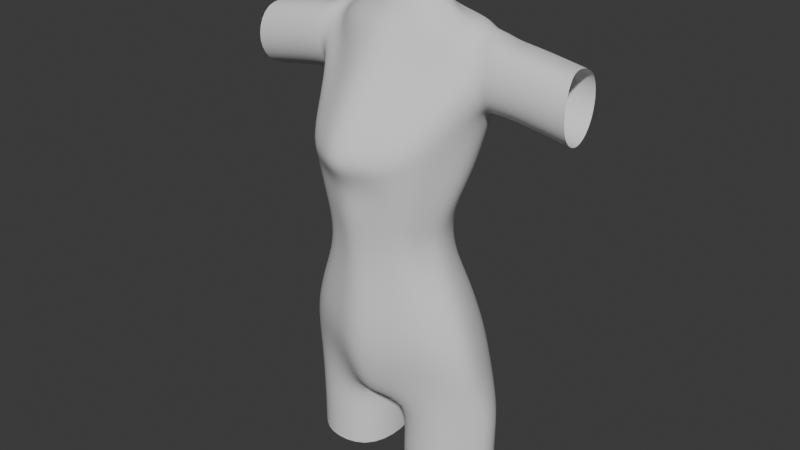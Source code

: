 # Source: Body.blend  (saved by Blender 5.0.118; exported with 4.5.12 LTS)
import bpy
from mathutils import Matrix  # noqa: F401  (used for matrix-valued properties, if any)

bpy.ops.wm.read_factory_settings(use_empty=True)
scene = bpy.context.scene
scene.name = 'Scene'

# ---- collections
col_collection = bpy.data.collections.new('Collection'); scene.collection.children.link(col_collection)

# ---- world
world_world = bpy.data.worlds.new('World'); scene.world = world_world
world_world.use_nodes = True; world_world.node_tree.nodes.clear()
_N = world_world.node_tree.nodes; _L = world_world.node_tree.links
n0 = _N.new('ShaderNodeOutputWorld'); n0.name = 'World Output'; n0.location = (200, 100)
n1 = _N.new('ShaderNodeBackground'); n1.name = 'Background'; n1.location = (-200, 100)
n1.inputs[0].default_value = (0.05088, 0.05088, 0.05088, 1.0)
_L.new(n1.outputs[0], n0.inputs[0])
n0.is_active_output = True
world_world.color = (0.05088, 0.05088, 0.05088)
world_world.sun_shadow_jitter_overblur = 0.0

# ---- meshes
me_circle = bpy.data.meshes.new('Circle')
me_circle.from_pydata([(0.0, 0.1608, 0.0), (0.0, -0.1556, 0.0), (0.1265, -0.1039, 0.0), (0.179, 0.0, 0.0), (0.1265, 0.1091, 0.0), (0.0, 0.1595, 0.08003), (0.0, -0.1597, 0.08003), (0.1147, -0.1124, 0.08003), (0.1622, 0.0, 0.08003), (0.1147, 0.1126, 0.08003), (0.0, 0.1673, 0.1496), (0.0, -0.176, 0.1496), (0.128, -0.1169, 0.1496), (0.181, 0.004612, 0.1502), (0.128, 0.1184, 0.1496), (0.0, 0.1938, 0.2283), (0.0, -0.1793, 0.2283), (0.1389, -0.1316, 0.2286), (0.207, 0.04078, 0.2353), (0.144, 0.1613, 0.2319), (0.0, 0.2143, 0.3188), (0.0, -0.2359, 0.3188), (0.1548, -0.1377, 0.3207), (0.2114, 0.1002, 0.3911), (0.1985, 0.1723, 0.417), (0.0, 0.2341, 0.4119), (0.0, -0.1806, 0.4119), (0.1584, -0.07554, 0.418), (0.1917, 0.2052, 0.4871), (0.0, 0.2388, 0.5007), (0.0, -0.1156, 0.5007), (0.1484, -0.00994, 0.5117), (0.1969, 0.1103, 0.608), (0.195, 0.1795, 0.5604), (0.0, 0.2198, 0.5876), (0.0, -0.05645, 0.5876), (0.1641, 0.005071, 0.5917), (0.1824, 0.1013, 0.6148), (0.1618, 0.1793, 0.5985), (0.0, 0.1933, 0.6294), (0.0, -0.03085, 0.6195), (0.109, -0.001702, 0.6206), (0.1597, 0.08387, 0.6182), (0.04597, 0.1452, 0.6224), (0.0, 0.1684, 0.6844), (0.0, -0.01359, 0.6821), (0.05801, 0.006887, 0.6821), (0.08205, 0.06396, 0.6821), (0.05801, 0.1446, 0.6844), (0.0, 0.1449, 0.7444), (0.0, -0.02855, 0.7444), (0.05801, -0.003644, 0.7444), (0.08205, 0.06396, 0.7444), (0.05801, 0.1212, 0.7444), (0.0, 0.2034, -0.09622), (0.0, -0.1628, -0.09622), (0.1604, -0.09723, -0.09622), (0.2269, -0.0005271, -0.09622), (0.1604, 0.1378, -0.09622), (0.0, 0.2529, -0.2187), (0.0, -0.17, -0.2187), (0.1929, -0.09112, -0.2187), (0.2728, -0.001032, -0.2187), (0.1929, 0.1653, -0.2187), (0.0, 0.288, -0.3394), (0.0, -0.1436, -0.3394), (0.1731, -0.06971, -0.3394), (0.2814, 0.03832, -0.3394), (0.2125, 0.1819, -0.3394), (0.0, 0.2422, -0.4339), (0.0, -0.07881, -0.4339), (0.1968, -0.07151, -0.4339), (0.3145, 0.0569, -0.4339), (0.2118, 0.194, -0.4339), (0.05441, -0.1334, 0.0), (0.04933, -0.1394, 0.08003), (0.05504, -0.1506, 0.1496), (0.05973, -0.1597, 0.2283), (0.06604, -0.1995, 0.3188), (0.06182, -0.1525, 0.412), (0.0682, -0.08307, 0.5014), (0.06767, -0.04093, 0.5878), (0.04674, -0.02166, 0.6195), (0.02495, -0.004783, 0.6821), (0.02495, -0.01784, 0.7444), (0.06898, -0.1346, -0.09622), (0.08294, -0.1361, -0.2187), (0.06162, -0.1063, -0.3394), (0.05819, -0.06283, -0.4339), (0.06327, 0.135, 0.0), (0.05736, 0.1361, 0.08003), (0.06399, 0.1428, 0.1496), (0.06945, 0.1682, 0.2287), (0.08163, 0.1998, 0.3213), (0.08149, 0.214, 0.4178), (0.08318, 0.2136, 0.5041), (0.07868, 0.1908, 0.5881), (0.02298, 0.1692, 0.6259), (0.02901, 0.1565, 0.6844), (0.02901, 0.1331, 0.7444), (0.08021, 0.1706, -0.09622), (0.09644, 0.2091, -0.2187), (0.07649, 0.2349, -0.3394), (0.07322, 0.2027, -0.4339), (0.02866, 0.07425, -0.4339), (0.0, 0.08171, -0.4339), (0.1926, -0.07151, -0.5431), (0.3103, 0.0569, -0.5431), (0.2076, 0.194, -0.5431), (0.05399, -0.06283, -0.5431), (0.06902, 0.2027, -0.5431), (0.02446, 0.07425, -0.5431), (0.1926, -0.07151, -0.6354), (0.3103, 0.0569, -0.6354), (0.2076, 0.194, -0.6354), (0.05399, -0.06283, -0.6354), (0.06902, 0.2027, -0.6354), (0.02446, 0.07425, -0.6354), (0.1527, -0.05194, 0.0), (0.1385, -0.05622, 0.08003), (0.1545, -0.05847, 0.1496), (0.1703, -0.04782, 0.231), (0.2229, 0.03096, 0.4246), (0.2261, 0.005263, 0.498), (0.2193, 0.03814, 0.568), (0.1914, 0.06003, 0.5851), (0.1347, 0.04264, 0.6216), (0.07003, 0.03542, 0.6821), (0.07003, 0.03016, 0.7444), (0.1937, -0.04888, -0.09622), (0.2328, -0.04608, -0.2187), (0.2565, -0.02905, -0.3394), (0.2557, -0.007303, -0.4339), (0.2515, -0.007303, -0.5431), (0.2515, -0.007303, -0.6354), (0.05153, 0.1449, 0.651), (0.1239, 0.07469, 0.6477), (0.08549, 0.002261, 0.6489), (0.0, -0.02289, 0.6484), (0.0, 0.1818, 0.6548), (0.03669, -0.01387, 0.6484), (0.02576, 0.1634, 0.6529), (0.1049, 0.03931, 0.6495), (0.0, 0.2041, 0.2735), (0.1712, 0.1668, 0.3244), (0.2092, 0.07047, 0.3132), (0.1468, -0.1347, 0.2747), (0.0, -0.2076, 0.2735), (0.06289, -0.1796, 0.2735), (0.07554, 0.184, 0.275), (0.1966, -0.008433, 0.3278), (0.2722, 0.1002, 0.3891), (0.2593, 0.1723, 0.4149), (0.2524, 0.2052, 0.4851), (0.2586, 0.1103, 0.579), (0.2557, 0.1795, 0.5584), (0.2836, 0.03096, 0.4226), (0.2869, 0.005263, 0.4959), (0.2801, 0.03814, 0.5788), (0.2289, 0.1723, 0.416), (0.2418, 0.1002, 0.3901), (0.2221, 0.2052, 0.4861), (0.2532, 0.03096, 0.4236), (0.2565, 0.005263, 0.497), (0.2253, 0.1795, 0.5594), (0.2278, 0.1103, 0.6011), (0.2497, 0.03814, 0.5798), (0.333, 0.1002, 0.3828), (0.3201, 0.1723, 0.4086), (0.3133, 0.2052, 0.4788), (0.3195, 0.1103, 0.5727), (0.3166, 0.1795, 0.5521), (0.3445, 0.03096, 0.4163), (0.3478, 0.005263, 0.4896), (0.341, 0.03814, 0.5725), (0.454, 0.1002, 0.3616), (0.4411, 0.1723, 0.3875), (0.4343, 0.2052, 0.4576), (0.4404, 0.1103, 0.5516), (0.4375, 0.1795, 0.5309), (0.4654, 0.03096, 0.3952), (0.4687, 0.005263, 0.4685), (0.4619, 0.03814, 0.5514)], [], [(118, 2, 56, 129), (75, 7, 12, 76), (3, 4, 9, 8), (74, 2, 7, 75), (89, 0, 5, 90), (118, 3, 8, 119), (13, 14, 19, 18), (90, 5, 10, 91), (119, 8, 13, 120), (8, 9, 14, 13), (149, 143, 20, 93), (76, 12, 17, 77), (91, 10, 15, 92), (120, 13, 18, 121), (150, 145, 23, 122), (145, 144, 24, 23), (148, 146, 22, 78), (93, 20, 25, 94), (78, 22, 27, 79), (95, 29, 34, 96), (79, 27, 31, 80), (94, 25, 29, 95), (81, 36, 41, 82), (124, 32, 37, 125), (32, 33, 38, 37), (80, 31, 36, 81), (136, 135, 48, 47), (96, 34, 39, 97), (125, 37, 42, 126), (37, 38, 43, 42), (127, 47, 52, 128), (140, 137, 46, 83), (141, 139, 44, 98), (142, 136, 47, 127), (47, 48, 53, 52), (83, 46, 51, 84), (98, 44, 49, 99), (58, 57, 62, 63), (4, 3, 57, 58), (74, 1, 55, 85), (89, 4, 58, 100), (85, 55, 60, 86), (100, 58, 63, 101), (129, 56, 61, 130), (102, 68, 73, 103), (63, 62, 67, 68), (86, 60, 65, 87), (101, 63, 68, 102), (130, 61, 66, 131), (131, 66, 71, 132), (68, 67, 72, 73), (87, 65, 70, 88), (66, 87, 88, 71), (61, 86, 87, 66), (56, 85, 86, 61), (2, 74, 85, 56), (45, 83, 84, 50), (138, 140, 83, 45), (30, 80, 81, 35), (35, 81, 82, 40), (26, 79, 80, 30), (21, 78, 79, 26), (147, 148, 78, 21), (11, 76, 77, 16), (1, 74, 75, 6), (6, 75, 76, 11), (59, 101, 102, 64), (64, 102, 103, 69), (54, 100, 101, 59), (0, 89, 100, 54), (48, 98, 99, 53), (135, 141, 98, 48), (38, 96, 97, 43), (28, 94, 95, 33), (33, 95, 96, 38), (24, 93, 94, 28), (14, 91, 92, 19), (144, 149, 93, 24), (9, 90, 91, 14), (4, 89, 90, 9), (104, 105, 69, 103), (88, 70, 105, 104), (88, 104, 111, 109), (103, 73, 108, 110), (104, 103, 110, 111), (132, 71, 106, 133), (71, 88, 109, 106), (73, 72, 107, 108), (111, 110, 116, 117), (110, 108, 114, 116), (133, 106, 112, 134), (109, 111, 117, 115), (106, 109, 115, 112), (108, 107, 113, 114), (107, 133, 134, 113), (72, 132, 133, 107), (67, 131, 132, 72), (62, 130, 131, 67), (57, 129, 130, 62), (137, 142, 127, 46), (46, 127, 128, 51), (36, 125, 126, 41), (31, 124, 125, 36), (27, 123, 124, 31), (22, 122, 123, 27), (146, 150, 122, 22), (12, 120, 121, 17), (7, 119, 120, 12), (2, 118, 119, 7), (3, 118, 129, 57), (41, 126, 142, 137), (43, 97, 141, 135), (40, 82, 140, 138), (126, 42, 136, 142), (97, 39, 139, 141), (82, 41, 137, 140), (42, 43, 135, 136), (17, 121, 150, 146), (19, 92, 149, 144), (16, 77, 148, 147), (77, 17, 146, 148), (18, 19, 144, 145), (121, 18, 145, 150), (92, 15, 143, 149), (160, 159, 152, 151), (159, 161, 153, 152), (163, 162, 156, 157), (162, 160, 151, 156), (161, 164, 155, 153), (164, 165, 154, 155), (165, 166, 158, 154), (166, 163, 157, 158), (124, 123, 163, 166), (32, 124, 166, 165), (33, 32, 165, 164), (28, 33, 164, 161), (122, 23, 160, 162), (123, 122, 162, 163), (24, 28, 161, 159), (23, 24, 159, 160), (157, 156, 172, 173), (154, 158, 174, 170), (153, 155, 171, 169), (152, 153, 169, 168), (158, 157, 173, 174), (156, 151, 167, 172), (155, 154, 170, 171), (151, 152, 168, 167), (174, 173, 181, 182), (172, 167, 175, 180), (171, 170, 178, 179), (167, 168, 176, 175), (173, 172, 180, 181), (170, 174, 182, 178), (169, 171, 179, 177), (168, 169, 177, 176)])
me_circle.polygons.foreach_set('use_smooth', [True] * 156)
_uv = me_circle.uv_layers.new(name='UVMap')
_uv.uv.foreach_set('vector', [0.9268, 0.3232, 0.8536, 0.1464, 0.8536, 0.1464, 0.9268, 0.3232, 0.652, 0.06297, 0.8536, 0.1464, 0.8536, 0.1464, 0.652, 0.06297, 1.0, 0.5, 0.8536, 0.8536, 0.8536, 0.8536, 1.0, 0.5, 0.652, 0.06297, 0.8536, 0.1464, 0.8536, 0.1464, 0.652, 0.06297, 0.6768, 0.9268, 0.5, 1.0, 0.5, 1.0, 0.6768, 0.9268, 0.9268, 0.3232, 1.0, 0.5, 1.0, 0.5, 0.9268, 0.3232, 1.0, 0.5, 0.8536, 0.8536, 0.8536, 0.8536, 1.0, 0.5, 0.6768, 0.9268, 0.5, 1.0, 0.5, 1.0, 0.6768, 0.9268, 0.9268, 0.3232, 1.0, 0.5, 1.0, 0.5, 0.9268, 0.3232, 1.0, 0.5, 0.8536, 0.8536, 0.8536, 0.8536, 1.0, 0.5, 0.6768, 0.9268, 0.5, 1.0, 0.5, 1.0, 0.6768, 0.9268, 0.652, 0.06297, 0.8536, 0.1464, 0.8536, 0.1464, 0.652, 0.06297, 0.6768, 0.9268, 0.5, 1.0, 0.5, 1.0, 0.6768, 0.9268, 0.9268, 0.3232, 1.0, 0.5, 1.0, 0.5, 0.9268, 0.3232, 0.9268, 0.3232, 1.0, 0.5, 1.0, 0.5, 0.9268, 0.3232, 1.0, 0.5, 0.8536, 0.8536, 0.8536, 0.8536, 1.0, 0.5, 0.652, 0.06297, 0.8536, 0.1464, 0.8536, 0.1464, 0.652, 0.06297, 0.6768, 0.9268, 0.5, 1.0, 0.5, 1.0, 0.6768, 0.9268, 0.652, 0.06297, 0.8536, 0.1464, 0.8536, 0.1464, 0.652, 0.06297, 0.6768, 0.9268, 0.5, 1.0, 0.5, 1.0, 0.6768, 0.9268, 0.652, 0.06297, 0.8536, 0.1464, 0.7897, 0.1744, 0.652, 0.06297, 0.6768, 0.9268, 0.5, 1.0, 0.5, 1.0, 0.6768, 0.9268, 0.652, 0.06297, 0.8536, 0.1464, 0.8536, 0.1464, 0.652, 0.06297, 0.9025, 0.3819, 0.9514, 0.6174, 0.9458, 0.6307, 0.8997, 0.3886, 0.9514, 0.6174, 0.8536, 0.8536, 0.8536, 0.8536, 0.9458, 0.6307, 0.652, 0.06297, 0.7897, 0.1744, 0.8536, 0.1464, 0.652, 0.06297, 1.0, 0.5, 0.7436, 0.8991, 0.8536, 0.8536, 1.0, 0.5, 0.6768, 0.9268, 0.5, 1.0, 0.5, 1.0, 0.5748, 0.969, 0.8997, 0.3886, 0.9458, 0.6307, 1.0, 0.5, 0.9268, 0.3232, 0.9458, 0.6307, 0.8536, 0.8536, 0.6495, 0.9381, 1.0, 0.5, 0.9268, 0.3232, 1.0, 0.5, 1.0, 0.5, 0.9268, 0.3232, 0.652, 0.06297, 0.8536, 0.1464, 0.8536, 0.1464, 0.652, 0.06297, 0.6218, 0.9495, 0.5, 1.0, 0.5, 1.0, 0.6768, 0.9268, 0.9268, 0.3232, 1.0, 0.5, 1.0, 0.5, 0.9268, 0.3232, 1.0, 0.5, 0.8536, 0.8536, 0.8536, 0.8536, 1.0, 0.5, 0.652, 0.06297, 0.8536, 0.1464, 0.8536, 0.1464, 0.652, 0.06297, 0.6768, 0.9268, 0.5, 1.0, 0.5, 1.0, 0.6768, 0.9268, 0.8536, 0.8536, 1.0, 0.5, 1.0, 0.5, 0.8536, 0.8536, 0.8536, 0.8536, 1.0, 0.5, 1.0, 0.5, 0.8536, 0.8536, 0.652, 0.06297, 0.5, 0.0, 0.5, 0.0, 0.652, 0.06297, 0.6768, 0.9268, 0.8536, 0.8536, 0.8536, 0.8536, 0.6768, 0.9268, 0.652, 0.06297, 0.5, 0.0, 0.5, 0.0, 0.652, 0.06297, 0.6768, 0.9268, 0.8536, 0.8536, 0.8536, 0.8536, 0.6768, 0.9268, 0.9268, 0.3232, 0.8536, 0.1464, 0.8536, 0.1464, 0.9268, 0.3232, 0.6768, 0.9268, 0.8536, 0.8536, 0.8536, 0.8536, 0.6768, 0.9268, 0.8536, 0.8536, 1.0, 0.5, 0.9683, 0.5765, 0.8536, 0.8536, 0.652, 0.06297, 0.5, 0.0, 0.5, 0.0, 0.652, 0.06297, 0.6768, 0.9268, 0.8536, 0.8536, 0.8536, 0.8536, 0.6768, 0.9268, 0.9268, 0.3232, 0.8536, 0.1464, 0.8009, 0.1246, 0.9268, 0.3232, 0.9268, 0.3232, 0.8009, 0.1246, 0.8536, 0.1464, 0.9268, 0.3232, 0.8536, 0.8536, 0.9683, 0.5765, 1.0, 0.5, 0.8536, 0.8536, 0.652, 0.06297, 0.5, 0.0, 0.5, 0.0, 0.652, 0.06297, 0.8009, 0.1246, 0.652, 0.06297, 0.652, 0.06297, 0.8536, 0.1464, 0.8536, 0.1464, 0.652, 0.06297, 0.652, 0.06297, 0.8009, 0.1246, 0.8536, 0.1464, 0.652, 0.06297, 0.652, 0.06297, 0.8536, 0.1464, 0.8536, 0.1464, 0.652, 0.06297, 0.652, 0.06297, 0.8536, 0.1464, 0.5, 0.0, 0.652, 0.06297, 0.652, 0.06297, 0.5, 0.0, 0.5, 0.0, 0.652, 0.06297, 0.652, 0.06297, 0.5, 0.0, 0.5, 0.0, 0.652, 0.06297, 0.652, 0.06297, 0.5, 0.0, 0.5, 0.0, 0.652, 0.06297, 0.652, 0.06297, 0.5, 0.0, 0.5, 0.0, 0.652, 0.06297, 0.652, 0.06297, 0.5, 0.0, 0.5, 0.0, 0.652, 0.06297, 0.652, 0.06297, 0.5, 0.0, 0.5, 0.0, 0.652, 0.06297, 0.652, 0.06297, 0.5, 0.0, 0.5, 0.0, 0.652, 0.06297, 0.652, 0.06297, 0.5, 0.0, 0.5, 0.0, 0.652, 0.06297, 0.652, 0.06297, 0.5, 0.0, 0.5, 0.0, 0.652, 0.06297, 0.652, 0.06297, 0.5, 0.0, 0.5, 1.0, 0.6768, 0.9268, 0.6768, 0.9268, 0.5, 1.0, 0.5, 1.0, 0.6768, 0.9268, 0.6768, 0.9268, 0.5, 1.0, 0.5, 1.0, 0.6768, 0.9268, 0.6768, 0.9268, 0.5, 1.0, 0.5, 1.0, 0.6768, 0.9268, 0.6768, 0.9268, 0.5, 1.0, 0.8536, 0.8536, 0.6768, 0.9268, 0.6768, 0.9268, 0.8536, 0.8536, 0.7436, 0.8991, 0.6218, 0.9495, 0.6768, 0.9268, 0.8536, 0.8536, 0.8536, 0.8536, 0.6768, 0.9268, 0.5748, 0.969, 0.6495, 0.9381, 0.8536, 0.8536, 0.6768, 0.9268, 0.6768, 0.9268, 0.8536, 0.8536, 0.8536, 0.8536, 0.6768, 0.9268, 0.6768, 0.9268, 0.8536, 0.8536, 0.8536, 0.8536, 0.6768, 0.9268, 0.6768, 0.9268, 0.8536, 0.8536, 0.8536, 0.8536, 0.6768, 0.9268, 0.6768, 0.9268, 0.8536, 0.8536, 0.8536, 0.8536, 0.6768, 0.9268, 0.6768, 0.9268, 0.8536, 0.8536, 0.8536, 0.8536, 0.6768, 0.9268, 0.6768, 0.9268, 0.8536, 0.8536, 0.8536, 0.8536, 0.6768, 0.9268, 0.6768, 0.9268, 0.8536, 0.8536, 0.6644, 0.4949, 0.5, 0.5, 0.5, 1.0, 0.6768, 0.9268, 0.652, 0.06297, 0.5, 0.0, 0.5, 0.5, 0.6644, 0.4949, 0.652, 0.06297, 0.6644, 0.4949, 0.6644, 0.4949, 0.652, 0.06297, 0.6768, 0.9268, 0.8536, 0.8536, 0.8536, 0.8536, 0.6768, 0.9268, 0.6644, 0.4949, 0.6768, 0.9268, 0.6768, 0.9268, 0.6644, 0.4949, 0.9268, 0.3232, 0.8536, 0.1464, 0.8536, 0.1464, 0.9268, 0.3232, 0.8536, 0.1464, 0.652, 0.06297, 0.652, 0.06297, 0.8536, 0.1464, 0.8536, 0.8536, 1.0, 0.5, 1.0, 0.5, 0.8536, 0.8536, 0.6644, 0.4949, 0.6768, 0.9268, 0.6768, 0.9268, 0.6644, 0.4949, 0.6768, 0.9268, 0.8536, 0.8536, 0.8536, 0.8536, 0.6768, 0.9268, 0.9268, 0.3232, 0.8536, 0.1464, 0.8536, 0.1464, 0.9268, 0.3232, 0.652, 0.06297, 0.6644, 0.4949, 0.6644, 0.4949, 0.652, 0.06297, 0.8536, 0.1464, 0.652, 0.06297, 0.652, 0.06297, 0.8536, 0.1464, 0.8536, 0.8536, 1.0, 0.5, 1.0, 0.5, 0.8536, 0.8536, 1.0, 0.5, 0.9268, 0.3232, 0.9268, 0.3232, 1.0, 0.5, 1.0, 0.5, 0.9268, 0.3232, 0.9268, 0.3232, 1.0, 0.5, 0.9683, 0.5765, 0.9268, 0.3232, 0.9268, 0.3232, 1.0, 0.5, 1.0, 0.5, 0.9268, 0.3232, 0.9268, 0.3232, 0.9683, 0.5765, 1.0, 0.5, 0.9268, 0.3232, 0.9268, 0.3232, 1.0, 0.5, 0.8536, 0.1464, 0.9268, 0.3232, 0.9268, 0.3232, 0.8536, 0.1464, 0.8536, 0.1464, 0.9268, 0.3232, 0.9268, 0.3232, 0.8536, 0.1464, 0.8536, 0.1464, 0.8997, 0.3886, 0.9268, 0.3232, 0.8536, 0.1464, 0.7897, 0.1744, 0.9025, 0.3819, 0.8997, 0.3886, 0.8536, 0.1464, 0.8536, 0.1464, 0.9132, 0.356, 0.9025, 0.3819, 0.7897, 0.1744, 0.8536, 0.1464, 0.9268, 0.3232, 0.9132, 0.356, 0.8536, 0.1464, 0.8536, 0.1464, 0.9268, 0.3232, 0.9268, 0.3232, 0.8536, 0.1464, 0.8536, 0.1464, 0.9268, 0.3232, 0.9268, 0.3232, 0.8536, 0.1464, 0.8536, 0.1464, 0.9268, 0.3232, 0.9268, 0.3232, 0.8536, 0.1464, 0.8536, 0.1464, 0.9268, 0.3232, 0.9268, 0.3232, 0.8536, 0.1464, 1.0, 0.5, 0.9268, 0.3232, 0.9268, 0.3232, 1.0, 0.5, 0.8536, 0.1464, 0.9268, 0.3232, 0.9268, 0.3232, 0.8536, 0.1464, 0.6495, 0.9381, 0.5748, 0.969, 0.6218, 0.9495, 0.7436, 0.8991, 0.5, 0.0, 0.652, 0.06297, 0.652, 0.06297, 0.5, 0.0, 0.9268, 0.3232, 1.0, 0.5, 1.0, 0.5, 0.9268, 0.3232, 0.5748, 0.969, 0.5, 1.0, 0.5, 1.0, 0.6218, 0.9495, 0.652, 0.06297, 0.8536, 0.1464, 0.8536, 0.1464, 0.652, 0.06297, 1.0, 0.5, 0.6495, 0.9381, 0.7436, 0.8991, 1.0, 0.5, 0.8536, 0.1464, 0.9268, 0.3232, 0.9268, 0.3232, 0.8536, 0.1464, 0.8536, 0.8536, 0.6768, 0.9268, 0.6768, 0.9268, 0.8536, 0.8536, 0.5, 0.0, 0.652, 0.06297, 0.652, 0.06297, 0.5, 0.0, 0.652, 0.06297, 0.8536, 0.1464, 0.8536, 0.1464, 0.652, 0.06297, 1.0, 0.5, 0.8536, 0.8536, 0.8536, 0.8536, 1.0, 0.5, 0.9268, 0.3232, 1.0, 0.5, 1.0, 0.5, 0.9268, 0.3232, 0.6768, 0.9268, 0.5, 1.0, 0.5, 1.0, 0.6768, 0.9268, 1.0, 0.5, 0.8536, 0.8536, 0.8536, 0.8536, 1.0, 0.5, 0.8536, 0.8536, 0.8536, 0.8536, 0.8536, 0.8536, 0.8536, 0.8536, 0.9132, 0.356, 0.9268, 0.3232, 0.9268, 0.3232, 0.9132, 0.356, 0.9268, 0.3232, 1.0, 0.5, 1.0, 0.5, 0.9268, 0.3232, 0.8536, 0.8536, 0.8536, 0.8536, 0.8536, 0.8536, 0.8536, 0.8536, 0.8536, 0.8536, 0.9514, 0.6174, 0.9514, 0.6174, 0.8536, 0.8536, 0.9514, 0.6174, 0.9025, 0.3819, 0.9025, 0.3819, 0.9514, 0.6174, 0.9025, 0.3819, 0.9132, 0.356, 0.9132, 0.356, 0.9025, 0.3819, 0.9025, 0.3819, 0.9132, 0.356, 0.9132, 0.356, 0.9025, 0.3819, 0.9514, 0.6174, 0.9025, 0.3819, 0.9025, 0.3819, 0.9514, 0.6174, 0.8536, 0.8536, 0.9514, 0.6174, 0.9514, 0.6174, 0.8536, 0.8536, 0.8536, 0.8536, 0.8536, 0.8536, 0.8536, 0.8536, 0.8536, 0.8536, 0.9268, 0.3232, 1.0, 0.5, 1.0, 0.5, 0.9268, 0.3232, 0.9132, 0.356, 0.9268, 0.3232, 0.9268, 0.3232, 0.9132, 0.356, 0.8536, 0.8536, 0.8536, 0.8536, 0.8536, 0.8536, 0.8536, 0.8536, 1.0, 0.5, 0.8536, 0.8536, 0.8536, 0.8536, 1.0, 0.5, 0.9132, 0.356, 0.9268, 0.3232, 0.9268, 0.3232, 0.9132, 0.356, 0.9514, 0.6174, 0.9025, 0.3819, 0.9025, 0.3819, 0.9514, 0.6174, 0.8536, 0.8536, 0.8536, 0.8536, 0.8536, 0.8536, 0.8536, 0.8536, 0.8536, 0.8536, 0.8536, 0.8536, 0.8536, 0.8536, 0.8536, 0.8536, 0.9025, 0.3819, 0.9132, 0.356, 0.9132, 0.356, 0.9025, 0.3819, 0.9268, 0.3232, 1.0, 0.5, 1.0, 0.5, 0.9268, 0.3232, 0.8536, 0.8536, 0.9514, 0.6174, 0.9514, 0.6174, 0.8536, 0.8536, 1.0, 0.5, 0.8536, 0.8536, 0.8536, 0.8536, 1.0, 0.5, 0.9025, 0.3819, 0.9132, 0.356, 0.9132, 0.356, 0.9025, 0.3819, 0.9268, 0.3232, 1.0, 0.5, 1.0, 0.5, 0.9268, 0.3232, 0.8536, 0.8536, 0.9514, 0.6174, 0.9514, 0.6174, 0.8536, 0.8536, 1.0, 0.5, 0.8536, 0.8536, 0.8536, 0.8536, 1.0, 0.5, 0.9132, 0.356, 0.9268, 0.3232, 0.9268, 0.3232, 0.9132, 0.356, 0.9514, 0.6174, 0.9025, 0.3819, 0.9025, 0.3819, 0.9514, 0.6174, 0.8536, 0.8536, 0.8536, 0.8536, 0.8536, 0.8536, 0.8536, 0.8536, 0.8536, 0.8536, 0.8536, 0.8536, 0.8536, 0.8536, 0.8536, 0.8536])
me_circle.update()

# ---- objects
ob_empty = bpy.data.objects.new('Empty', None)
ob_empty_001 = bpy.data.objects.new('Empty.001', None)
ob_circle = bpy.data.objects.new('Circle', me_circle)

# ---- transforms, parenting, visibility, modifiers, constraints
ob_empty.location = (1.296, 2.539e-08, -0.189)
ob_empty.rotation_euler = (1.571, -9.348e-10, 0.0)
ob_empty.empty_display_type = 'IMAGE'
ob_empty.empty_display_size = 5.0
ob_empty.use_empty_image_alpha = True
ob_empty.color = (1.0, 1.0, 1.0, 0.3617)
ob_empty_001.location = (-3.93e-07, -1.042, -0.189)
ob_empty_001.rotation_euler = (1.571, -9.348e-10, 1.571)
ob_empty_001.empty_display_type = 'IMAGE'
ob_empty_001.empty_display_size = 5.0
ob_empty_001.use_empty_image_alpha = True
ob_empty_001.color = (1.0, 1.0, 1.0, 0.3085)
ob_circle.location = (0.0, 0.0, 0.0)
_m = ob_circle.modifiers.new('Mirror', 'MIRROR')
_m.use_bisect_axis = (True, False, False)
_m.use_clip = True
_m = ob_circle.modifiers.new('Subdivision', 'SUBSURF')

# ---- collection membership
col_collection.objects.link(ob_empty)
col_collection.objects.link(ob_empty_001)
col_collection.objects.link(ob_circle)

# ---- scene / render settings (as saved in the file)
scene.frame_start = 1; scene.frame_end = 250; scene.frame_set(1)
scene.render.engine = 'BLENDER_EEVEE_NEXT'
scene.render.bake_bias = 0.0
scene.render.bake_samples = 0
scene.cycles.sampling_pattern = 'TABULATED_SOBOL'
scene.eevee.use_volume_custom_range = False
bpy.context.view_layer.update()

# ---- added for rendering (the .blend has no active camera and no usable light): camera, sun
cam_auto = bpy.data.cameras.new('AutoCamera')
cam_auto.lens = 50.0
cam_auto.sensor_width = 36.0
cam_auto.clip_end = 1000.0
ob_auto_camera = bpy.data.objects.new('AutoCamera', cam_auto)
scene.collection.objects.link(ob_auto_camera)
ob_auto_camera.location = (1.61774, -1.91528, 1.3487)
ob_auto_camera.rotation_euler = (1.09748, -7.21219e-08, 0.694738)
scene.camera = ob_auto_camera
light_auto_sun = bpy.data.lights.new('AutoSun', 'SUN')
light_auto_sun.energy = 3.0
light_auto_sun.angle = 0.0523599
ob_auto_sun = bpy.data.objects.new('AutoSun', light_auto_sun)
scene.collection.objects.link(ob_auto_sun)
ob_auto_sun.rotation_euler = (0.872665, 0.174533, 0.523599)
bpy.context.view_layer.update()
